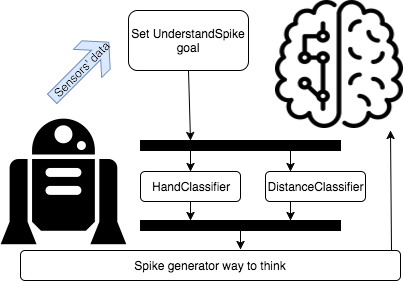

The diagram above was exported from draw.io. Its source (the exported page's mxGraphModel, read from the mxfile embedded in the PNG):
<mxGraphModel dx="829" dy="533" grid="1" gridSize="10" guides="1" tooltips="1" connect="1" arrows="1" fold="1" page="1" pageScale="1" pageWidth="826" pageHeight="1169" background="#ffffff" math="0" shadow="0">
  <root>
    <mxCell id="0" />
    <mxCell id="1" parent="0" />
    <mxCell id="2" value="" style="shape=image;html=1;verticalAlign=top;verticalLabelPosition=bottom;labelBackgroundColor=#ffffff;imageAspect=0;aspect=fixed;image=https://cdn0.iconfinder.com/data/icons/star-wars/512/r2d2-128.png" vertex="1" parent="1">
      <mxGeometry x="10" y="138" width="128" height="128" as="geometry" />
    </mxCell>
    <mxCell id="3" value="&amp;nbsp;Sensors' data" style="html=1;shadow=0;dashed=0;align=center;verticalAlign=middle;shape=mxgraph.arrows2.sharpArrow;dy1=0.67;dx1=18;dx2=18;notch=0;fillColor=#dae8fc;strokeColor=#6c8ebf;rotation=-45;" vertex="1" parent="1">
      <mxGeometry x="50" y="70" width="80" height="40" as="geometry" />
    </mxCell>
    <mxCell id="4" value="Set&amp;nbsp;UnderstandSpike&lt;div&gt;goal&lt;/div&gt;" style="rounded=1;whiteSpace=wrap;html=1;" vertex="1" parent="1">
      <mxGeometry x="138" y="30" width="120" height="60" as="geometry" />
    </mxCell>
    <mxCell id="6" value="" style="endArrow=classic;html=1;exitX=0.5;exitY=1;entryX=0.25;entryY=0;" edge="1" parent="1" source="4" target="8">
      <mxGeometry width="50" height="50" relative="1" as="geometry">
        <mxPoint x="10" y="350" as="sourcePoint" />
        <mxPoint x="340" y="160" as="targetPoint" />
      </mxGeometry>
    </mxCell>
    <mxCell id="7" value="" style="endArrow=classic;html=1;exitX=0.25;exitY=1;entryX=0.5;entryY=0;" edge="1" parent="1" source="8" target="9">
      <mxGeometry width="50" height="50" relative="1" as="geometry">
        <mxPoint x="300" y="190" as="sourcePoint" />
        <mxPoint x="310" y="200" as="targetPoint" />
      </mxGeometry>
    </mxCell>
    <mxCell id="8" value="" style="whiteSpace=wrap;html=1;fillColor=#000000;" vertex="1" parent="1">
      <mxGeometry x="150" y="160" width="200" height="10" as="geometry" />
    </mxCell>
    <mxCell id="9" value="HandClassifier" style="rounded=1;whiteSpace=wrap;html=1;fillColor=#FFFFFF;" vertex="1" parent="1">
      <mxGeometry x="150" y="191" width="100" height="30" as="geometry" />
    </mxCell>
    <mxCell id="10" value="&lt;span&gt;DistanceClassifier&lt;/span&gt;" style="rounded=1;whiteSpace=wrap;html=1;fillColor=#FFFFFF;" vertex="1" parent="1">
      <mxGeometry x="275" y="191" width="100" height="30" as="geometry" />
    </mxCell>
    <mxCell id="11" value="" style="endArrow=classic;html=1;entryX=0.25;entryY=0;exitX=0.75;exitY=1;" edge="1" parent="1" source="8" target="10">
      <mxGeometry width="50" height="50" relative="1" as="geometry">
        <mxPoint x="390" y="174" as="sourcePoint" />
        <mxPoint x="270" y="290" as="targetPoint" />
      </mxGeometry>
    </mxCell>
    <mxCell id="12" value="" style="whiteSpace=wrap;html=1;fillColor=#000000;" vertex="1" parent="1">
      <mxGeometry x="150" y="240" width="200" height="10" as="geometry" />
    </mxCell>
    <mxCell id="13" value="" style="endArrow=classic;html=1;exitX=0.5;exitY=1;entryX=0.25;entryY=0;" edge="1" parent="1" source="9" target="12">
      <mxGeometry width="50" height="50" relative="1" as="geometry">
        <mxPoint x="230" y="180" as="sourcePoint" />
        <mxPoint x="230" y="201" as="targetPoint" />
      </mxGeometry>
    </mxCell>
    <mxCell id="14" value="" style="endArrow=classic;html=1;entryX=0.75;entryY=0;exitX=0.25;exitY=1;" edge="1" parent="1" source="10" target="12">
      <mxGeometry width="50" height="50" relative="1" as="geometry">
        <mxPoint x="370" y="180" as="sourcePoint" />
        <mxPoint x="370" y="201" as="targetPoint" />
      </mxGeometry>
    </mxCell>
    <mxCell id="15" value="Spike generator way to think" style="rounded=1;whiteSpace=wrap;html=1;fillColor=#FFFFFF;" vertex="1" parent="1">
      <mxGeometry x="30" y="270" width="380" height="30" as="geometry" />
    </mxCell>
    <mxCell id="16" value="" style="endArrow=classic;html=1;exitX=0.5;exitY=1;entryX=0.579;entryY=-0.033;entryPerimeter=0;" edge="1" parent="1" source="12" target="15">
      <mxGeometry width="50" height="50" relative="1" as="geometry">
        <mxPoint x="270" y="410" as="sourcePoint" />
        <mxPoint x="320" y="360" as="targetPoint" />
      </mxGeometry>
    </mxCell>
    <mxCell id="17" value="" style="shape=image;html=1;verticalAlign=top;verticalLabelPosition=bottom;labelBackgroundColor=#ffffff;imageAspect=0;aspect=fixed;image=https://cdn2.iconfinder.com/data/icons/miscellaneous-31/60/android-brain-128.png;fillColor=#FFFFFF;" vertex="1" parent="1">
      <mxGeometry x="285" y="20" width="128" height="128" as="geometry" />
    </mxCell>
    <mxCell id="18" value="" style="endArrow=classic;html=1;exitX=0.976;exitY=0;exitPerimeter=0;entryX=0.898;entryY=1.016;entryPerimeter=0;" edge="1" parent="1" source="15" target="17">
      <mxGeometry width="50" height="50" relative="1" as="geometry">
        <mxPoint x="500" y="220" as="sourcePoint" />
        <mxPoint x="260" y="279" as="targetPoint" />
      </mxGeometry>
    </mxCell>
  </root>
</mxGraphModel>